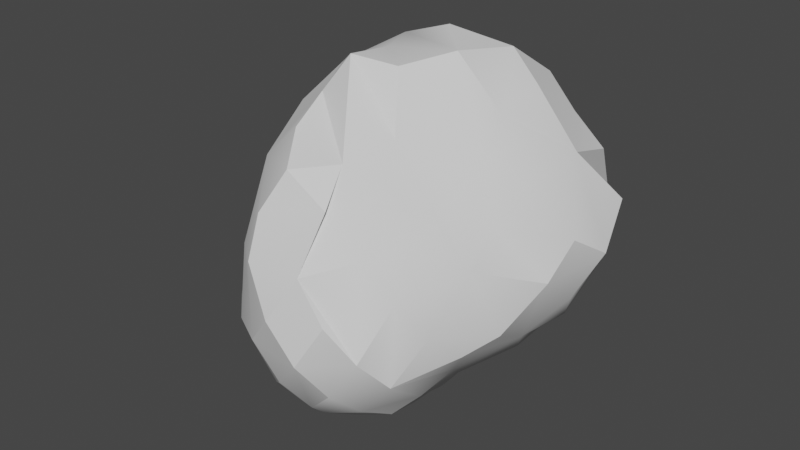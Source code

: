 # Source: ROCK.blend  (saved by Blender 3.4.6; exported with 4.5.12 LTS)
import bpy
from mathutils import Matrix  # noqa: F401  (used for matrix-valued properties, if any)

bpy.ops.wm.read_factory_settings(use_empty=True)
scene = bpy.context.scene
scene.name = 'Scene'

# ---- collections
col_collection = bpy.data.collections.new('Collection'); scene.collection.children.link(col_collection)

# ---- world
world_world = bpy.data.worlds.new('World'); scene.world = world_world
world_world.use_nodes = True; world_world.node_tree.nodes.clear()
_N = world_world.node_tree.nodes; _L = world_world.node_tree.links
n0 = _N.new('ShaderNodeOutputWorld'); n0.name = 'World Output'; n0.location = (300, 300)
n1 = _N.new('ShaderNodeBackground'); n1.name = 'Background'; n1.location = (10, 300)
n1.inputs[0].default_value = (0.05088, 0.05088, 0.05088, 1.0)
_L.new(n1.outputs[0], n0.inputs[0])
n0.is_active_output = True
world_world.color = (0.05088, 0.05088, 0.05088)
world_world.use_sun_shadow = False
world_world.sun_shadow_jitter_overblur = 0.0

# ---- meshes
me_sphere = bpy.data.meshes.new('Sphere')
me_sphere.from_pydata([(0.3783, 0.8115, 0.2526), (0.1683, 0.6866, -0.5181), (0.4787, 0.6163, 0.6029), (0.5124, 0.8506, 0.08162), (0.3355, 0.7754, -0.4118), (0.1642, 0.3634, -0.7708), (0.1829, 0.189, 0.8807), (0.6538, 0.582, 0.4487), (0.5393, 0.7869, -0.2861), (0.3938, 0.6242, -0.5732), (0.4707, 0.299, 0.8051), (0.8207, 0.5955, 0.2917), (0.5863, 0.6602, -0.4564), (0.3869, 0.4439, -0.725), (0.6327, 0.2635, 0.6738), (0.8833, 0.6107, -0.04986), (0.7974, 0.5663, -0.2455), (0.5824, 0.492, -0.6181), (0.8689, 0.262, 0.3969), (0.9921, 0.5074, 0.1091), (0.7896, 0.4422, -0.4371), (0.7831, 0.09274, 0.4958), (0.7092, 0.2956, -0.6256), (0.3843, 0.1303, -0.8758), (0.6553, -0.04133, 0.6158), (1.062, 0.263, -0.06016), (0.8912, 0.2236, -0.4346), (0.4165, -0.05709, 0.8623), (0.8464, -0.0907, 0.3509), (1.029, 0.0245, 0.09295), (0.9972, 0.08978, -0.2448), (0.745, 0.04795, -0.5958), (0.6837, -0.2062, 0.4862), (0.9987, -0.1276, -0.07359), (0.8584, -0.09746, -0.4214), (0.407, -0.0976, -0.9041), (0.8226, -0.3144, 0.2304), (0.8925, -0.3272, -0.2932), (0.5645, -0.1869, -0.7077), (0.4718, -0.2543, 0.6816), (0.6149, -0.4164, 0.3934), (0.8278, -0.4779, 0.07454), (0.8335, -0.5319, -0.3263), (0.6698, -0.3622, -0.5486), (0.67, -0.5805, 0.2464), (0.7914, -0.7125, -0.1572), (0.6981, -0.6437, -0.5303), (0.4825, -0.4246, -0.7908), (0.3446, -0.3085, -0.9181), (0.2925, -0.3156, 0.8317), (0.417, -0.4858, 0.5819), (0.4951, -0.6164, 0.4315), (0.6976, -0.8215, 0.02446), (0.6977, -0.8543, -0.378), (0.5357, -0.6558, -0.7027), (0.5698, -0.8799, 0.2067), (0.6425, -1.004, -0.2066), (0.5445, -0.8658, -0.5661), (0.3464, -0.7409, 0.5301), (0.5405, -1.092, -0.02682), (0.5053, -1.038, -0.4113), (0.286, -0.6189, -0.8449), (0.3992, -0.9071, 0.3872), (0.4093, -1.094, 0.1621), (0.4184, -1.146, -0.2403), (0.329, -0.9622, -0.5895), (0.2661, -0.8136, -0.7335), (0.1439, -0.4412, -0.9389), (0.09989, -0.2363, -0.9868), (0.07026, -0.117, 0.8263), (0.06412, -0.3683, 0.8538), (0.1749, -0.8963, 0.5104), (0.2838, -1.167, -0.05608), (0.241, -1.07, -0.4317), (0.0452, -0.7043, 0.6077), (0.08802, -0.9904, 0.3194), (0.1056, -1.081, 0.1295), (0.1043, -1.09, -0.2566), (0.05118, -0.909, -0.6068), (0.01223, -0.5988, -0.8655), (-0.02175, -0.4657, 0.688), (-0.1004, -0.746, 0.4517), (-0.07679, -0.9344, 0.09755), (-0.08495, -0.9782, -0.2742), (-0.1028, -0.2328, 0.7505), (-0.233, -0.5675, 0.4122), (-0.254, -0.7239, 0.05387), (-0.2721, -0.8038, -0.302), (-0.2545, -0.7063, -0.6292), (-0.1109, -0.3297, -0.9521), (-0.291, -0.3194, 0.5408), (-0.3309, -0.4198, 0.2072), (-0.4403, -0.592, -0.3305), (-0.3355, -0.48, -0.7727), (-0.4023, -0.174, 0.3491), (-0.5037, -0.2156, 0.0607), (-0.5785, -0.3676, -0.3517), (-0.5094, -0.397, -0.6481), (-0.3272, -0.2755, -0.8773), (-0.198, -0.004335, 0.7037), (-0.3534, -0.02629, 0.5056), (-0.6045, -0.01733, -0.01958), (-0.686, -0.1491, -0.3616), (-0.498, -0.1979, -0.7745), (-0.4347, 0.1477, 0.318), (-0.7544, 0.04965, -0.3608), (-0.6472, -0.0437, -0.6458), (-0.2447, -0.03669, -0.9002), (-0.3191, 0.1989, 0.4971), (-0.5153, 0.2862, 0.1682), (-0.03799, 0.1319, 0.8119), (-0.3612, 0.3543, 0.3299), (-0.7324, 0.3814, -0.3217), (-0.4872, 0.2584, -0.6423), (-0.1603, 0.2779, 0.6823), (-0.496, 0.4866, 0.101), (-0.5927, 0.5131, -0.08441), (-0.5357, 0.4558, -0.514), (-0.2703, 0.3183, -0.5906), (-0.3016, 0.5838, 0.2331), (-0.4906, 0.6422, -0.3529), (-0.3064, 0.5128, -0.4761), (-0.04585, 0.125, -0.8253), (-0.09133, 0.6044, 0.4343), (-0.2139, 0.7292, 0.1089), (-0.3253, 0.7754, -0.1772), (-0.06039, 0.324, -0.6694), (0.0686, 0.4459, 0.7627), (-0.02151, 0.8014, 0.1531), (-0.1006, 0.8387, -0.1371), (-0.1192, 0.7535, -0.3876), (-0.03521, 0.5198, -0.566), (0.2252, 0.6713, 0.5489), (0.3066, 0.8914, 0.05138), (0.2208, 0.8725, -0.2586), (0.07402, -0.0229, -0.9251)], [], [(126, 131, 5), (122, 126, 5), (133, 0, 3), (134, 133, 3), (134, 3, 4), (127, 6, 10), (1, 134, 4), (132, 127, 10, 2), (131, 1, 5), (5, 1, 9), (0, 2, 7, 11), (3, 0, 11), (4, 3, 8), (1, 4, 9), (8, 3, 15), (4, 8, 12), (9, 4, 12, 13), (2, 10, 14), (5, 9, 13), (7, 2, 14), (122, 5, 135), (3, 11, 15), (7, 14, 18), (11, 7, 18), (8, 15, 16), (12, 8, 16), (13, 12, 17), (10, 6, 27), (12, 16, 20), (14, 10, 24), (17, 12, 20, 22), (18, 14, 24, 21), (13, 17, 22), (5, 13, 23), (135, 5, 23), (15, 11, 18, 19), (19, 18, 25), (15, 19, 25), (16, 15, 25), (20, 16, 25, 26), (24, 10, 27), (22, 20, 26), (13, 22, 23), (26, 25, 30), (21, 24, 32), (21, 32, 28), (18, 21, 28, 29), (135, 23, 35), (25, 18, 29), (25, 29, 33), (30, 25, 33), (26, 30, 34), (24, 27, 32), (22, 26, 34, 31), (23, 22, 31, 38), (35, 23, 38), (38, 31, 34), (28, 32, 36), (29, 28, 36, 33), (30, 33, 34), (135, 35, 48, 68), (33, 36, 41), (6, 110, 27), (33, 41, 37), (34, 33, 37), (32, 27, 39), (32, 39, 40), (38, 34, 43), (36, 32, 40), (35, 38, 48), (39, 27, 49), (40, 39, 50), (38, 43, 47), (48, 38, 47), (36, 40, 41), (27, 110, 69), (37, 41, 45), (49, 27, 69), (37, 45, 42), (34, 37, 42, 43), (41, 44, 52), (45, 41, 52), (42, 45, 53), (43, 42, 53, 46), (43, 46, 54), (50, 39, 49), (47, 43, 54), (41, 40, 50, 44), (54, 46, 57), (47, 54, 61), (48, 47, 61, 67), (44, 50, 51, 55), (68, 48, 67), (52, 44, 55), (45, 52, 53), (46, 53, 57), (53, 52, 56), (49, 69, 70), (53, 56, 60), (57, 53, 60), (50, 49, 70), (54, 57, 66), (61, 54, 66), (51, 50, 58), (55, 51, 58), (52, 55, 56), (55, 58, 63), (56, 55, 63, 59), (56, 59, 64), (60, 56, 64), (57, 60, 65), (50, 70, 58), (66, 57, 65), (60, 64, 65), (58, 70, 80), (61, 66, 79), (58, 71, 62), (67, 61, 79), (63, 58, 62), (59, 63, 72), (64, 59, 72), (62, 71, 75), (63, 62, 75, 76), (68, 67, 79, 89), (72, 63, 76), (135, 68, 89), (64, 72, 77), (65, 64, 77, 73), (65, 73, 78), (58, 80, 71), (66, 65, 78), (79, 66, 78), (73, 77, 78), (80, 70, 84, 74), (71, 80, 74), (71, 74, 81), (75, 71, 81), (72, 76, 77), (69, 110, 84), (70, 69, 84), (76, 75, 81, 82), (77, 76, 82, 83), (78, 77, 83), (74, 84, 80), (78, 83, 88), (74, 80, 81), (79, 78, 88), (80, 84, 90), (88, 83, 87), (81, 80, 90, 85), (79, 88, 93), (81, 85, 86), (89, 79, 93), (82, 81, 86), (83, 82, 86, 87), (87, 86, 91, 92), (84, 110, 99), (88, 87, 92, 93), (85, 90, 91), (86, 85, 91), (89, 93, 98), (93, 92, 97), (91, 90, 94), (91, 94, 95), (89, 98, 107), (92, 91, 95, 96), (135, 89, 107), (92, 96, 97), (90, 84, 100), (96, 95, 101, 102), (97, 96, 102), (100, 84, 99), (93, 97, 103), (94, 90, 100), (98, 93, 103), (95, 94, 101), (103, 97, 106), (94, 100, 104), (101, 94, 104), (98, 103, 107), (102, 101, 105), (97, 102, 106), (106, 102, 105), (100, 99, 108), (104, 100, 108), (103, 106, 107), (101, 104, 109), (105, 101, 109, 112), (104, 108, 111), (107, 106, 113), (109, 104, 111), (112, 109, 116), (106, 105, 112, 113), (99, 110, 114), (108, 99, 114), (113, 112, 117), (111, 108, 119), (109, 111, 119, 115), (107, 113, 118), (116, 109, 115), (107, 118, 135), (118, 113, 121), (135, 118, 122), (112, 116, 120), (117, 112, 120), (113, 117, 121), (119, 108, 114), (117, 120, 121), (119, 114, 123), (119, 123, 124), (118, 121, 126), (115, 119, 124), (122, 118, 126), (116, 115, 124, 125), (120, 116, 125), (124, 123, 128), (126, 121, 131), (125, 124, 128, 129), (120, 125, 129, 130), (114, 110, 127), (121, 120, 130), (123, 114, 127), (121, 130, 131), (127, 110, 6), (123, 127, 132), (128, 123, 132), (128, 132, 2, 0), (128, 0, 133), (129, 128, 133, 134), (130, 129, 134, 1), (131, 130, 1)])
me_sphere.polygons.foreach_set('use_smooth', [True] * 231)
_uv = me_sphere.uv_layers.new(name='UVMap')
_uv.uv.foreach_set('vector', [0.75, 0.125, 0.75, 0.1875, 0.7188, 0.125, 0.75, 0.0625, 0.75, 0.125, 0.7188, 0.125, 0.75, 0.5, 0.7188, 0.5625, 0.7188, 0.5, 0.75, 0.4375, 0.75, 0.5, 0.7188, 0.4375, 0.75, 0.4375, 0.7188, 0.4375, 0.7188, 0.375, 0.75, 0.8125, 0.7188, 0.875, 0.7188, 0.8125, 0.75, 0.3125, 0.75, 0.375, 0.7188, 0.3125, 0.75, 0.75, 0.75, 0.8125, 0.7188, 0.8125, 0.7188, 0.75, 0.75, 0.1875, 0.7188, 0.25, 0.7188, 0.1875, 0.7188, 0.1875, 0.7188, 0.25, 0.6875, 0.25, 0.7188, 0.5625, 0.7188, 0.625, 0.6875, 0.625, 0.6875, 0.5625, 0.7188, 0.5, 0.7188, 0.5625, 0.6875, 0.5625, 0.7188, 0.375, 0.7188, 0.4375, 0.6875, 0.375, 0.7188, 0.25, 0.6875, 0.3125, 0.6875, 0.25, 0.6875, 0.4375, 0.6875, 0.5, 0.6562, 0.4375, 0.6875, 0.3125, 0.6562, 0.375, 0.6562, 0.3125, 0.6875, 0.25, 0.6875, 0.3125, 0.6562, 0.3125, 0.6562, 0.25, 0.6875, 0.6875, 0.6562, 0.75, 0.6562, 0.6875, 0.6875, 0.1875, 0.6875, 0.25, 0.6562, 0.1875, 0.6875, 0.625, 0.6875, 0.6875, 0.6562, 0.6875, 0.6875, 0.0625, 0.6562, 0.125, 0.6562, 0.0625, 0.6875, 0.5, 0.6562, 0.5625, 0.6562, 0.5, 0.6562, 0.625, 0.6562, 0.6875, 0.625, 0.625, 0.6562, 0.5625, 0.6562, 0.625, 0.625, 0.625, 0.6562, 0.375, 0.625, 0.4375, 0.625, 0.375, 0.6562, 0.3125, 0.6562, 0.375, 0.625, 0.375, 0.6562, 0.25, 0.625, 0.3125, 0.625, 0.25, 0.625, 0.8125, 0.625, 0.875, 0.5937, 0.875, 0.625, 0.3125, 0.5938, 0.375, 0.5938, 0.3125, 0.625, 0.75, 0.5938, 0.8125, 0.5938, 0.75, 0.625, 0.25, 0.625, 0.3125, 0.5938, 0.3125, 0.5938, 0.25, 0.625, 0.6875, 0.625, 0.75, 0.5938, 0.75, 0.5938, 0.6875, 0.625, 0.1875, 0.625, 0.25, 0.5938, 0.25, 0.625, 0.125, 0.5938, 0.1875, 0.5938, 0.125, 0.625, 0.0625, 0.625, 0.125, 0.5938, 0.125, 0.625, 0.5, 0.625, 0.5625, 0.5938, 0.5625, 0.5938, 0.5, 0.5938, 0.5, 0.5625, 0.5625, 0.5625, 0.5, 0.5938, 0.4375, 0.5938, 0.5, 0.5625, 0.4375, 0.5938, 0.375, 0.5938, 0.4375, 0.5625, 0.375, 0.5938, 0.3125, 0.5938, 0.375, 0.5625, 0.375, 0.5625, 0.3125, 0.5938, 0.75, 0.5938, 0.8125, 0.5625, 0.8125, 0.5938, 0.25, 0.5938, 0.3125, 0.5625, 0.3125, 0.5938, 0.1875, 0.5625, 0.25, 0.5625, 0.1875, 0.5625, 0.3125, 0.5625, 0.375, 0.5312, 0.375, 0.5625, 0.6875, 0.5312, 0.75, 0.5312, 0.6875, 0.5625, 0.6875, 0.5312, 0.6875, 0.5312, 0.625, 0.5625, 0.5625, 0.5625, 0.625, 0.5312, 0.625, 0.5312, 0.5625, 0.5625, 0.0625, 0.5625, 0.125, 0.5312, 0.125, 0.5625, 0.5, 0.5625, 0.5625, 0.5312, 0.5, 0.5312, 0.4375, 0.5, 0.5, 0.5, 0.4375, 0.5312, 0.375, 0.5312, 0.4375, 0.5, 0.4375, 0.5312, 0.3125, 0.5, 0.375, 0.5, 0.3125, 0.5312, 0.75, 0.5, 0.8125, 0.5, 0.75, 0.5312, 0.25, 0.5312, 0.3125, 0.5, 0.3125, 0.5, 0.25, 0.5312, 0.1875, 0.5312, 0.25, 0.5, 0.25, 0.5, 0.1875, 0.5312, 0.125, 0.5312, 0.1875, 0.5, 0.1875, 0.5, 0.1875, 0.5, 0.25, 0.4688, 0.25, 0.5, 0.625, 0.4687, 0.6875, 0.4688, 0.625, 0.5, 0.5, 0.5, 0.5625, 0.4688, 0.5625, 0.4687, 0.5, 0.5, 0.375, 0.4688, 0.4375, 0.4687, 0.375, 0.4687, 0.0625, 0.4687, 0.125, 0.4375, 0.125, 0.4375, 0.0625, 0.4687, 0.5, 0.4375, 0.5625, 0.4375, 0.5, 0.4687, 0.9375, 0.4531, 1.0, 0.4375, 0.9375, 0.4687, 0.5, 0.4375, 0.5, 0.4375, 0.4375, 0.4687, 0.375, 0.4688, 0.4375, 0.4375, 0.375, 0.4688, 0.75, 0.4375, 0.8125, 0.4375, 0.75, 0.4688, 0.75, 0.4375, 0.75, 0.4375, 0.6875, 0.4687, 0.1875, 0.4688, 0.25, 0.4375, 0.25, 0.4688, 0.625, 0.4687, 0.6875, 0.4375, 0.6875, 0.4687, 0.125, 0.4375, 0.1875, 0.4375, 0.125, 0.4375, 0.75, 0.4375, 0.8125, 0.4062, 0.8125, 0.4375, 0.6875, 0.4062, 0.75, 0.4062, 0.6875, 0.4375, 0.1875, 0.4062, 0.25, 0.4062, 0.1875, 0.4375, 0.125, 0.4375, 0.1875, 0.4062, 0.1875, 0.4375, 0.625, 0.4062, 0.625, 0.4062, 0.5625, 0.4375, 0.9375, 0.4219, 1.0, 0.4062, 0.9375, 0.4375, 0.4375, 0.4062, 0.5, 0.4062, 0.4375, 0.4375, 0.875, 0.4375, 0.9375, 0.4062, 0.9375, 0.4375, 0.4375, 0.4062, 0.4375, 0.4062, 0.375, 0.4375, 0.3125, 0.4375, 0.375, 0.4062, 0.375, 0.4062, 0.3125, 0.4062, 0.5625, 0.375, 0.5625, 0.375, 0.5, 0.4062, 0.4375, 0.4062, 0.5, 0.375, 0.5, 0.4062, 0.375, 0.375, 0.4375, 0.375, 0.375, 0.4062, 0.3125, 0.4062, 0.375, 0.375, 0.375, 0.375, 0.3125, 0.4062, 0.3125, 0.375, 0.3125, 0.375, 0.25, 0.4062, 0.6875, 0.4062, 0.75, 0.375, 0.75, 0.4062, 0.1875, 0.4062, 0.25, 0.375, 0.25, 0.4062, 0.5625, 0.4062, 0.625, 0.375, 0.625, 0.375, 0.5625, 0.375, 0.25, 0.375, 0.3125, 0.3438, 0.3125, 0.375, 0.1875, 0.3438, 0.25, 0.3438, 0.1875, 0.375, 0.125, 0.375, 0.1875, 0.3438, 0.1875, 0.3438, 0.125, 0.375, 0.5625, 0.375, 0.625, 0.3438, 0.625, 0.3438, 0.5625, 0.375, 0.0625, 0.375, 0.125, 0.3438, 0.125, 0.375, 0.5, 0.375, 0.5625, 0.3438, 0.5625, 0.375, 0.4375, 0.3437, 0.5, 0.3438, 0.4375, 0.375, 0.3125, 0.3438, 0.375, 0.3438, 0.3125, 0.3438, 0.4375, 0.3437, 0.5, 0.3125, 0.4375, 0.3438, 0.875, 0.3125, 0.9375, 0.3125, 0.875, 0.3438, 0.4375, 0.3125, 0.4375, 0.3125, 0.375, 0.3438, 0.3125, 0.3438, 0.375, 0.3125, 0.375, 0.3438, 0.75, 0.3438, 0.8125, 0.3125, 0.8125, 0.3438, 0.25, 0.3125, 0.3125, 0.3125, 0.25, 0.3438, 0.1875, 0.3438, 0.25, 0.3125, 0.25, 0.3438, 0.625, 0.3438, 0.6875, 0.3125, 0.625, 0.3438, 0.5625, 0.3438, 0.625, 0.3125, 0.625, 0.3437, 0.5, 0.3125, 0.5625, 0.3125, 0.5, 0.3125, 0.5625, 0.2812, 0.625, 0.2812, 0.5625, 0.3125, 0.5, 0.3125, 0.5625, 0.2812, 0.5625, 0.2812, 0.5, 0.3125, 0.5, 0.2812, 0.5, 0.2812, 0.4375, 0.3125, 0.375, 0.3125, 0.4375, 0.2812, 0.4375, 0.3125, 0.3125, 0.2812, 0.375, 0.2812, 0.3125, 0.3125, 0.75, 0.2812, 0.8125, 0.2812, 0.75, 0.3125, 0.25, 0.3125, 0.3125, 0.2812, 0.3125, 0.2812, 0.375, 0.25, 0.4375, 0.25, 0.375, 0.2812, 0.75, 0.2812, 0.8125, 0.25, 0.8125, 0.2812, 0.1875, 0.25, 0.25, 0.25, 0.1875, 0.2812, 0.6875, 0.25, 0.6875, 0.25, 0.625, 0.2812, 0.125, 0.2812, 0.1875, 0.25, 0.1875, 0.2812, 0.5625, 0.2812, 0.625, 0.25, 0.625, 0.2812, 0.5, 0.25, 0.5625, 0.25, 0.5, 0.2812, 0.4375, 0.2812, 0.5, 0.25, 0.5, 0.25, 0.625, 0.2188, 0.6875, 0.2188, 0.625, 0.25, 0.5625, 0.25, 0.625, 0.2188, 0.625, 0.2188, 0.5625, 0.25, 0.0625, 0.25, 0.125, 0.2188, 0.125, 0.2188, 0.0625, 0.25, 0.5, 0.25, 0.5625, 0.2188, 0.5625, 0.2344, 0.0, 0.25, 0.0625, 0.2188, 0.0625, 0.25, 0.4375, 0.2187, 0.5, 0.2188, 0.4375, 0.25, 0.375, 0.25, 0.4375, 0.2188, 0.4375, 0.2188, 0.375, 0.25, 0.375, 0.2188, 0.375, 0.2188, 0.3125, 0.25, 0.75, 0.2188, 0.8125, 0.2188, 0.75, 0.25, 0.25, 0.25, 0.3125, 0.2188, 0.25, 0.25, 0.1875, 0.25, 0.25, 0.2188, 0.25, 0.2188, 0.375, 0.1875, 0.4375, 0.1875, 0.375, 0.2188, 0.8125, 0.2188, 0.875, 0.1875, 0.875, 0.1875, 0.8125, 0.2188, 0.75, 0.2188, 0.8125, 0.1875, 0.75, 0.2188, 0.75, 0.1875, 0.75, 0.1875, 0.6875, 0.2188, 0.625, 0.2188, 0.6875, 0.1875, 0.6875, 0.2187, 0.5, 0.1875, 0.5625, 0.1875, 0.5, 0.2188, 0.9375, 0.2031, 1.0, 0.1875, 0.9375, 0.2188, 0.875, 0.2188, 0.9375, 0.1875, 0.875, 0.1875, 0.5625, 0.1875, 0.625, 0.1563, 0.625, 0.1562, 0.5625, 0.1875, 0.5, 0.1875, 0.5625, 0.1562, 0.5625, 0.1562, 0.5, 0.1875, 0.375, 0.1875, 0.4375, 0.1562, 0.375, 0.1875, 0.8125, 0.1563, 0.875, 0.1562, 0.8125, 0.1875, 0.375, 0.1562, 0.375, 0.1563, 0.3125, 0.1875, 0.8125, 0.1562, 0.8125, 0.1563, 0.75, 0.1875, 0.25, 0.1875, 0.3125, 0.1563, 0.25, 0.1562, 0.8125, 0.125, 0.875, 0.125, 0.8125, 0.1563, 0.3125, 0.1562, 0.375, 0.125, 0.375, 0.1563, 0.75, 0.1562, 0.8125, 0.125, 0.8125, 0.125, 0.75, 0.1562, 0.1875, 0.1563, 0.25, 0.125, 0.1875, 0.1563, 0.6875, 0.125, 0.6875, 0.125, 0.625, 0.1563, 0.125, 0.1562, 0.1875, 0.125, 0.1875, 0.1562, 0.5625, 0.1563, 0.625, 0.125, 0.5625, 0.1562, 0.5, 0.1562, 0.5625, 0.125, 0.5625, 0.125, 0.5, 0.125, 0.5, 0.125, 0.5625, 0.09375, 0.5625, 0.09375, 0.5, 0.125, 0.9375, 0.1094, 1.0, 0.09375, 0.9375, 0.125, 0.3125, 0.125, 0.375, 0.09375, 0.375, 0.09375, 0.3125, 0.125, 0.75, 0.09375, 0.75, 0.09375, 0.6875, 0.125, 0.625, 0.125, 0.6875, 0.09375, 0.625, 0.125, 0.125, 0.09375, 0.1875, 0.09375, 0.125, 0.09375, 0.3125, 0.09375, 0.375, 0.0625, 0.3125, 0.09375, 0.6875, 0.0625, 0.75, 0.0625, 0.6875, 0.09375, 0.6875, 0.0625, 0.6875, 0.0625, 0.625, 0.09375, 0.0625, 0.0625, 0.125, 0.0625, 0.0625, 0.09375, 0.5, 0.09375, 0.5625, 0.0625, 0.5625, 0.0625, 0.5, 0.07813, 0.0, 0.09375, 0.0625, 0.0625, 0.0625, 0.09375, 0.4375, 0.0625, 0.4375, 0.0625, 0.375, 0.09375, 0.8125, 0.0625, 0.875, 0.0625, 0.8125, 0.0625, 0.5, 0.0625, 0.5625, 0.03125, 0.5625, 0.03125, 0.5, 0.0625, 0.375, 0.0625, 0.4375, 0.03125, 0.375, 0.0625, 0.8125, 0.0625, 0.875, 0.03125, 0.875, 0.0625, 0.25, 0.03125, 0.3125, 0.03125, 0.25, 0.0625, 0.6875, 0.0625, 0.75, 0.03125, 0.75, 0.0625, 0.1875, 0.0625, 0.25, 0.03125, 0.25, 0.0625, 0.625, 0.03125, 0.6875, 0.03125, 0.625, 0.03125, 0.25, 0.03125, 0.3125, 2.98e-08, 0.3125, 0.03125, 0.6875, 2.98e-08, 0.75, 2.98e-08, 0.6875, 0.03125, 0.625, 0.03125, 0.6875, 0.0, 0.625, 0.03125, 0.1875, 0.0, 0.1875, 2.98e-08, 0.125, 0.03125, 0.5, 0.0, 0.5625, 0.0, 0.5, 0.03125, 0.3125, 0.0, 0.375, 2.98e-08, 0.3125, 1.0, 0.3125, 1.0, 0.375, 0.9687, 0.375, 1.0, 0.8125, 0.9688, 0.8125, 0.9688, 0.75, 1.0, 0.6875, 1.0, 0.75, 0.9688, 0.75, 1.0, 0.25, 0.9688, 0.25, 0.9688, 0.1875, 1.0, 0.5625, 1.0, 0.625, 0.9688, 0.5625, 1.0, 0.5, 1.0, 0.5625, 0.9688, 0.5625, 0.9687, 0.5, 0.9688, 0.6875, 0.9375, 0.75, 0.9375, 0.6875, 0.9688, 0.1875, 0.9688, 0.25, 0.9375, 0.1875, 0.9688, 0.625, 0.9688, 0.6875, 0.9375, 0.6875, 0.9687, 0.5, 0.9688, 0.5625, 0.9375, 0.5625, 0.9688, 0.3125, 0.9687, 0.375, 0.9375, 0.375, 0.9375, 0.3125, 0.9375, 0.875, 0.9062, 0.9375, 0.9062, 0.875, 0.9375, 0.8125, 0.9375, 0.875, 0.9062, 0.8125, 0.9375, 0.3125, 0.9062, 0.375, 0.9062, 0.3125, 0.9375, 0.6875, 0.9062, 0.75, 0.9062, 0.6875, 0.9375, 0.625, 0.9375, 0.6875, 0.9062, 0.6875, 0.9062, 0.625, 0.9375, 0.125, 0.9375, 0.1875, 0.9062, 0.125, 0.9375, 0.5625, 0.9375, 0.625, 0.9062, 0.5625, 0.9375, 0.125, 0.9062, 0.125, 0.9062, 0.0625, 0.9062, 0.1875, 0.9062, 0.25, 0.875, 0.25, 0.9062, 0.0625, 0.875, 0.125, 0.875, 0.0625, 0.9062, 0.4375, 0.875, 0.5, 0.875, 0.4375, 0.9062, 0.3125, 0.9062, 0.375, 0.875, 0.375, 0.9062, 0.25, 0.875, 0.3125, 0.875, 0.25, 0.9062, 0.6875, 0.9062, 0.75, 0.875, 0.75, 0.875, 0.3125, 0.8438, 0.375, 0.8438, 0.3125, 0.875, 0.6875, 0.875, 0.75, 0.8438, 0.6875, 0.875, 0.6875, 0.8438, 0.6875, 0.8438, 0.625, 0.875, 0.1875, 0.8438, 0.1875, 0.8438, 0.125, 0.875, 0.5625, 0.875, 0.625, 0.8438, 0.5625, 0.875, 0.0625, 0.875, 0.125, 0.8438, 0.125, 0.875, 0.5, 0.875, 0.5625, 0.8438, 0.5625, 0.8437, 0.5, 0.875, 0.4375, 0.875, 0.5, 0.8438, 0.4375, 0.8438, 0.625, 0.8125, 0.6875, 0.8125, 0.625, 0.8438, 0.125, 0.8438, 0.1875, 0.8125, 0.1875, 0.8437, 0.5, 0.8438, 0.5625, 0.8125, 0.5625, 0.8125, 0.5, 0.8438, 0.375, 0.8438, 0.4375, 0.8125, 0.4375, 0.8125, 0.375, 0.8438, 0.8125, 0.8125, 0.875, 0.8125, 0.8125, 0.8438, 0.3125, 0.8438, 0.375, 0.8125, 0.3125, 0.8438, 0.75, 0.8438, 0.8125, 0.8125, 0.75, 0.8438, 0.3125, 0.8125, 0.3125, 0.8125, 0.25, 0.8125, 0.8125, 0.8125, 0.875, 0.7812, 0.875, 0.8125, 0.6875, 0.7812, 0.75, 0.7812, 0.6875, 0.8125, 0.625, 0.8125, 0.6875, 0.7812, 0.625, 0.7812, 0.5625, 0.7812, 0.625, 0.75, 0.625, 0.75, 0.5625, 0.7812, 0.5625, 0.75, 0.5625, 0.75, 0.5, 0.7812, 0.4375, 0.7812, 0.5, 0.75, 0.5, 0.75, 0.4375, 0.7812, 0.3125, 0.7812, 0.375, 0.75, 0.375, 0.75, 0.3125, 0.7812, 0.25, 0.7812, 0.3125, 0.75, 0.25])
me_sphere.update()

# ---- objects
ob_sphere = bpy.data.objects.new('Sphere', me_sphere)

# ---- transforms, parenting, visibility, modifiers, constraints
ob_sphere.location = (0.0, 0.0, 0.0)
_m = ob_sphere.modifiers.new('EdgeSplit', 'EDGE_SPLIT')
_m.split_angle = 0.3386

# ---- collection membership
col_collection.objects.link(ob_sphere)

# ---- scene / render settings (as saved in the file)
scene.frame_start = 1; scene.frame_end = 250; scene.frame_set(1)
scene.render.engine = 'BLENDER_EEVEE_NEXT'
scene.cycles.sampling_pattern = 'TABULATED_SOBOL'
scene.cycles.use_light_tree = False
scene.view_settings.view_transform = 'Filmic'
bpy.context.view_layer.update()

# ---- added for rendering (the .blend has no active camera and no usable light): camera, sun
cam_auto = bpy.data.cameras.new('AutoCamera')
cam_auto.lens = 50.0
cam_auto.sensor_width = 36.0
cam_auto.clip_end = 1000.0
ob_auto_camera = bpy.data.objects.new('AutoCamera', cam_auto)
scene.collection.objects.link(ob_auto_camera)
ob_auto_camera.location = (3.22599, -3.82432, 2.4046)
ob_auto_camera.rotation_euler = (1.09748, -7.21219e-08, 0.694738)
scene.camera = ob_auto_camera
light_auto_sun = bpy.data.lights.new('AutoSun', 'SUN')
light_auto_sun.energy = 3.0
light_auto_sun.angle = 0.0523599
ob_auto_sun = bpy.data.objects.new('AutoSun', light_auto_sun)
scene.collection.objects.link(ob_auto_sun)
ob_auto_sun.rotation_euler = (0.872665, 0.174533, 0.523599)
bpy.context.view_layer.update()
